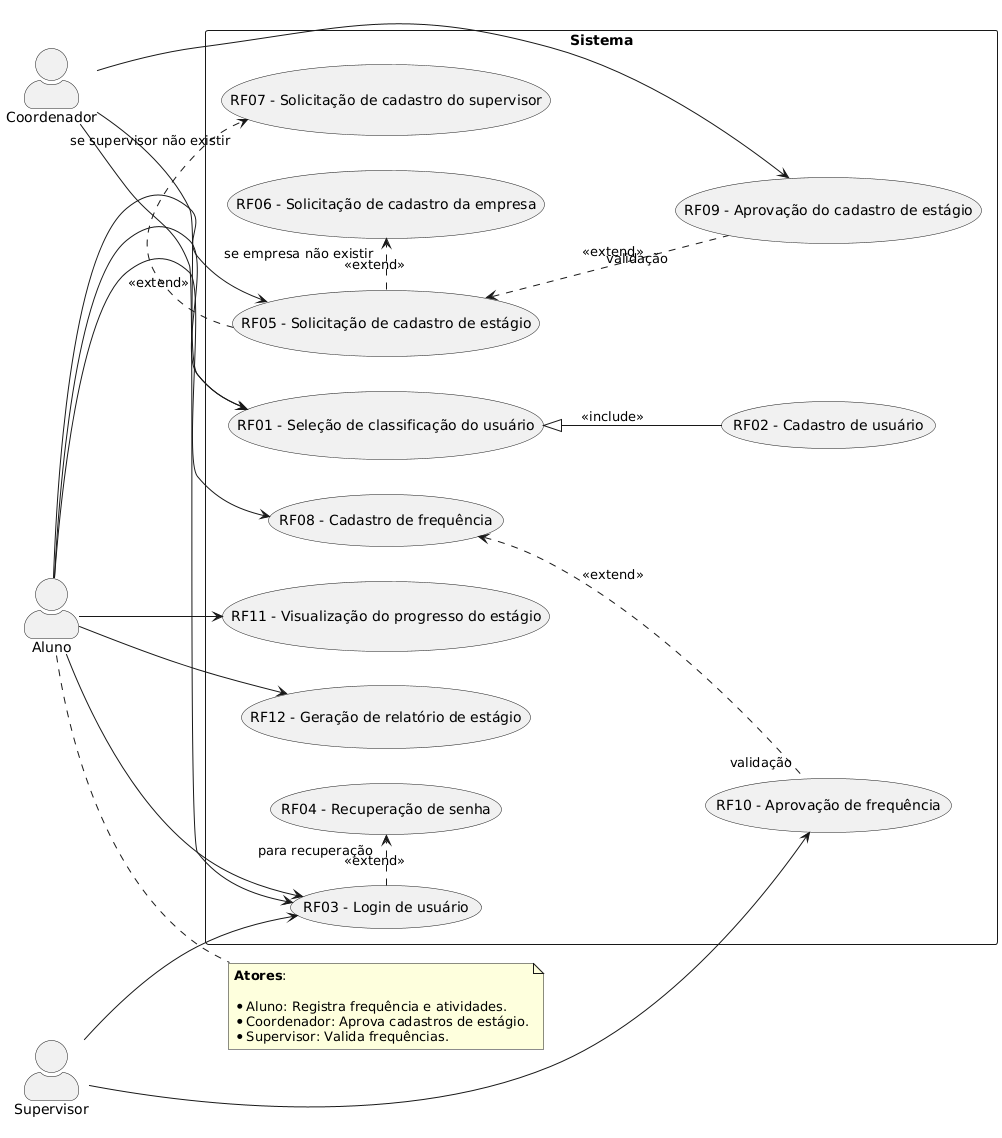

The diagram above was rendered by PlantUML. Its source (embedded in the PNG):
@startuml
left to right direction
skinparam actorStyle awesome

' ### Atores ###
actor Aluno as aluno
actor Coordenador as coordenador
actor Supervisor as supervisor

' ### Casos de Uso Principais ###
rectangle Sistema {
(RF01 - Seleção de classificação do usuário) as rf01
(RF02 - Cadastro de usuário) as rf02
(RF03 - Login de usuário) as rf03
(RF04 - Recuperação de senha) as rf04

aluno --> rf01
coordenador --> rf01

aluno --> rf03
coordenador --> rf03
supervisor --> rf03

rf01 <|-- rf02 : <<include>>
rf03 .> rf04 : <<extend>> "para recuperação"

aluno --> (RF05 - Solicitação de cadastro de estágio)
aluno --> (RF08 - Cadastro de frequência)
aluno --> (RF11 - Visualização do progresso do estágio)
aluno --> (RF12 - Geração de relatório de estágio)

coordenador --> (RF09 - Aprovação do cadastro de estágio)

supervisor --> (RF10 - Aprovação de frequência)

' Extensões do cadastro de estágio
(RF05 - Solicitação de cadastro de estágio) .> (RF06 - Solicitação de cadastro da empresa) : <<extend>> "se empresa não existir"
(RF05 - Solicitação de cadastro de estágio) .> (RF07 - Solicitação de cadastro do supervisor) : <<extend>> "se supervisor não existir"

' Aprovação e validação
(RF08 - Cadastro de frequência) <.. (RF10 - Aprovação de frequência) : <<extend>> "validação"
(RF05 - Solicitação de cadastro de estágio) <.. (RF09 - Aprovação do cadastro de estágio) : <<extend>> "validação"
}

' ### Legenda ###
note right of aluno
**Atores**:

* Aluno: Registra frequência e atividades.
* Coordenador: Aprova cadastros de estágio.
* Supervisor: Valida frequências.
  end note
@enduml